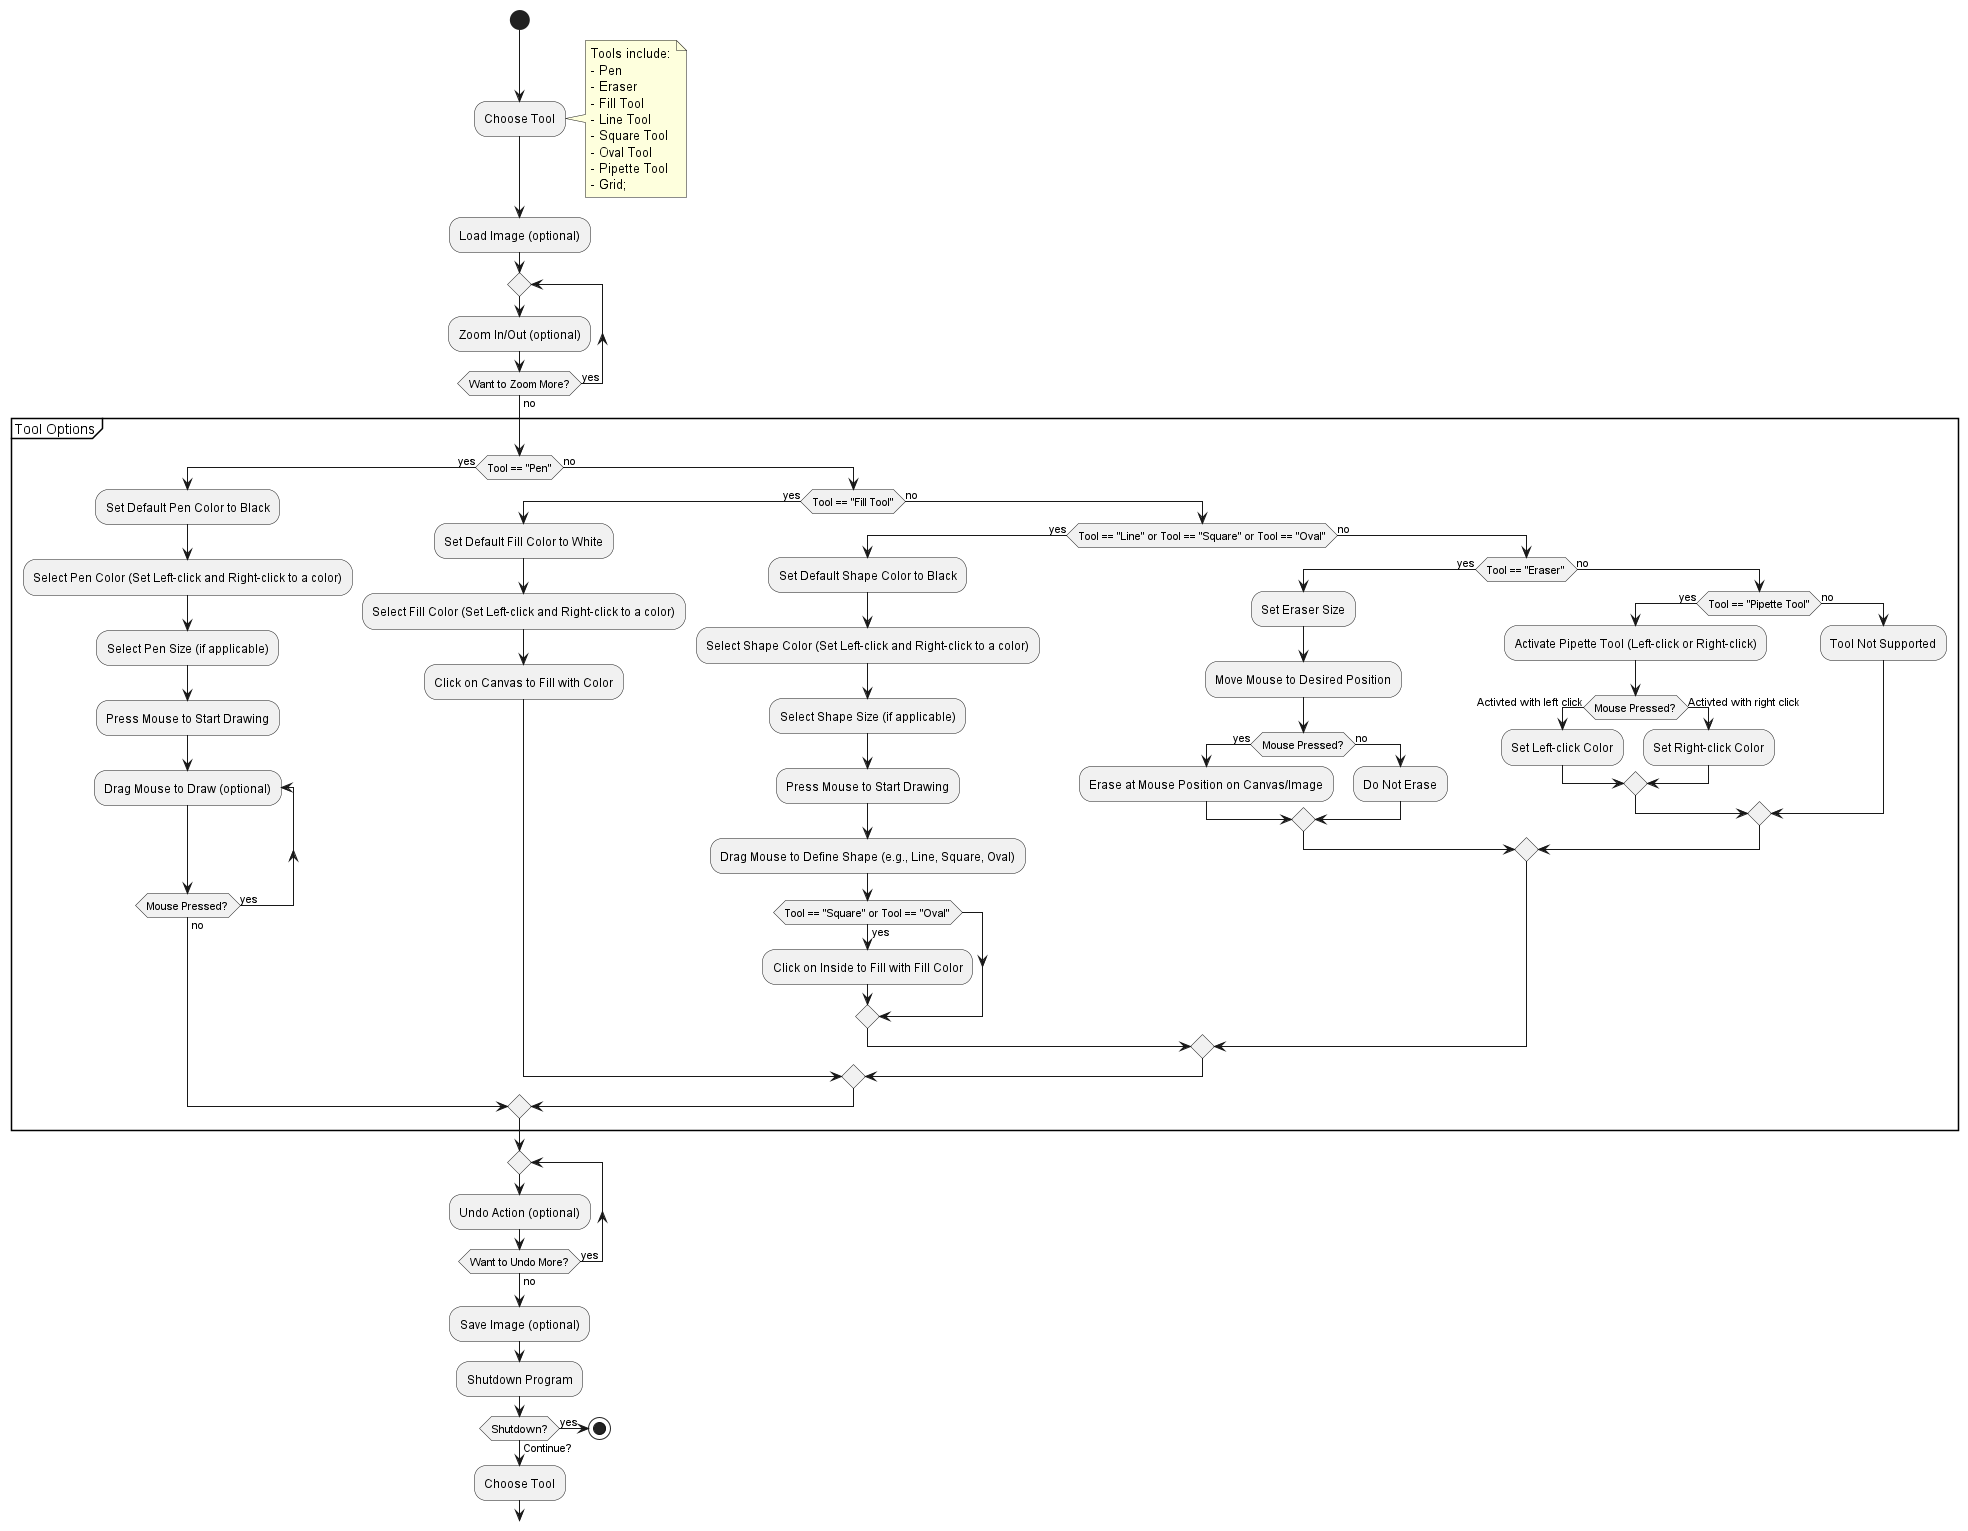

The diagram above was rendered by PlantUML. Its source (embedded in the PNG):
@startuml

start

:Choose Tool;
note right: Tools include:\n- Pen\n- Eraser\n- Fill Tool\n- Line Tool\n- Square Tool\n- Oval Tool\n- Pipette Tool\n- Grid;

:Load Image (optional);

repeat 
  :Zoom In/Out (optional);
repeat while (Want to Zoom More?) is (yes) not (no)

partition "Tool Options" {

    if (Tool == "Pen") then (yes)
        :Set Default Pen Color to Black;
        :Select Pen Color (Set Left-click and Right-click to a color);
        :Select Pen Size (if applicable);
    
        :Press Mouse to Start Drawing;
        repeat :Drag Mouse to Draw (optional);
        repeat while (Mouse Pressed?) is (yes) not (no)
    else (no)
        if (Tool == "Fill Tool") then (yes)
            :Set Default Fill Color to White;
            :Select Fill Color (Set Left-click and Right-click to a color);
            :Click on Canvas to Fill with Color;
        else (no)
            if (Tool == "Line" or Tool == "Square" or Tool == "Oval") then (yes)
                :Set Default Shape Color to Black;
                :Select Shape Color (Set Left-click and Right-click to a color);
                :Select Shape Size (if applicable);
            
                :Press Mouse to Start Drawing;
                :Drag Mouse to Define Shape (e.g., Line, Square, Oval);
                if (Tool == "Square" or Tool == "Oval") then (yes)
                    :Click on Inside to Fill with Fill Color;
                endif
            else (no)
                if (Tool == "Eraser") then (yes)
                    :Set Eraser Size;
                    :Move Mouse to Desired Position;
                    if (Mouse Pressed?) then (yes)
                        :Erase at Mouse Position on Canvas/Image;
                    else (no)
                        :Do Not Erase;
                    endif
                else (no)
                    if (Tool == "Pipette Tool") then (yes)
                        :Activate Pipette Tool (Left-click or Right-click);
                        if (Mouse Pressed?) then (Activted with left click)
                            :Set Left-click Color;
                        else (Activted with right click)
                            :Set Right-click Color;
                        endif
                    else (no)
                        :Tool Not Supported;
                    endif
                endif
            endif
        endif
    endif
}

repeat 
  :Undo Action (optional);
repeat while (Want to Undo More?) is (yes) not (no)

:Save Image (optional);

:Shutdown Program;
if(Shutdown?) then (yes)
  stop
else (Continue?)
  :Choose Tool;

@enduml